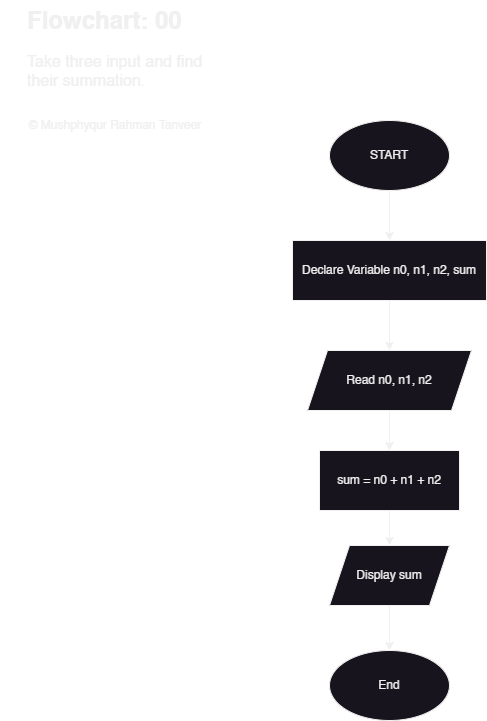

The diagram above was exported from draw.io. Its source (the exported page's mxGraphModel, read from the mxfile embedded in the PNG):
<mxGraphModel dx="914" dy="854" grid="1" gridSize="10" guides="1" tooltips="1" connect="1" arrows="1" fold="1" page="1" pageScale="1" pageWidth="827" pageHeight="1169" math="0" shadow="0">
  <root>
    <mxCell id="0" />
    <mxCell id="1" parent="0" />
    <mxCell id="i_RbDg-cIiDLI-Nq94S2-1" value="START" style="ellipse;whiteSpace=wrap;html=1;" vertex="1" parent="1">
      <mxGeometry x="354" y="160" width="120" height="70" as="geometry" />
    </mxCell>
    <mxCell id="i_RbDg-cIiDLI-Nq94S2-6" style="edgeStyle=orthogonalEdgeStyle;rounded=0;orthogonalLoop=1;jettySize=auto;html=1;entryX=0.5;entryY=0;entryDx=0;entryDy=0;" edge="1" parent="1" source="i_RbDg-cIiDLI-Nq94S2-2" target="i_RbDg-cIiDLI-Nq94S2-4">
      <mxGeometry relative="1" as="geometry" />
    </mxCell>
    <mxCell id="i_RbDg-cIiDLI-Nq94S2-2" value="Declare Variable n0, n1, n2, sum" style="rounded=0;whiteSpace=wrap;html=1;" vertex="1" parent="1">
      <mxGeometry x="317" y="280" width="194" height="60" as="geometry" />
    </mxCell>
    <mxCell id="i_RbDg-cIiDLI-Nq94S2-3" value="" style="endArrow=classic;html=1;rounded=0;entryX=0.5;entryY=0;entryDx=0;entryDy=0;exitX=0.5;exitY=1;exitDx=0;exitDy=0;" edge="1" parent="1" source="i_RbDg-cIiDLI-Nq94S2-1" target="i_RbDg-cIiDLI-Nq94S2-2">
      <mxGeometry width="50" height="50" relative="1" as="geometry">
        <mxPoint x="390" y="460" as="sourcePoint" />
        <mxPoint x="440" y="410" as="targetPoint" />
      </mxGeometry>
    </mxCell>
    <mxCell id="i_RbDg-cIiDLI-Nq94S2-7" style="edgeStyle=orthogonalEdgeStyle;rounded=0;orthogonalLoop=1;jettySize=auto;html=1;exitX=0.5;exitY=1;exitDx=0;exitDy=0;entryX=0.5;entryY=0;entryDx=0;entryDy=0;" edge="1" parent="1" source="i_RbDg-cIiDLI-Nq94S2-4" target="i_RbDg-cIiDLI-Nq94S2-5">
      <mxGeometry relative="1" as="geometry" />
    </mxCell>
    <mxCell id="i_RbDg-cIiDLI-Nq94S2-4" value="Read n0, n1, n2" style="shape=parallelogram;perimeter=parallelogramPerimeter;whiteSpace=wrap;html=1;fixedSize=1;" vertex="1" parent="1">
      <mxGeometry x="332" y="390" width="164" height="60" as="geometry" />
    </mxCell>
    <mxCell id="i_RbDg-cIiDLI-Nq94S2-10" style="edgeStyle=orthogonalEdgeStyle;rounded=0;orthogonalLoop=1;jettySize=auto;html=1;entryX=0.5;entryY=0;entryDx=0;entryDy=0;" edge="1" parent="1" source="i_RbDg-cIiDLI-Nq94S2-5" target="i_RbDg-cIiDLI-Nq94S2-8">
      <mxGeometry relative="1" as="geometry" />
    </mxCell>
    <mxCell id="i_RbDg-cIiDLI-Nq94S2-5" value="sum = n0 + n1 + n2" style="rounded=0;whiteSpace=wrap;html=1;" vertex="1" parent="1">
      <mxGeometry x="344" y="490" width="140" height="60" as="geometry" />
    </mxCell>
    <mxCell id="i_RbDg-cIiDLI-Nq94S2-11" style="edgeStyle=orthogonalEdgeStyle;rounded=0;orthogonalLoop=1;jettySize=auto;html=1;entryX=0.5;entryY=0;entryDx=0;entryDy=0;" edge="1" parent="1" source="i_RbDg-cIiDLI-Nq94S2-8" target="i_RbDg-cIiDLI-Nq94S2-9">
      <mxGeometry relative="1" as="geometry" />
    </mxCell>
    <mxCell id="i_RbDg-cIiDLI-Nq94S2-8" value="Display sum" style="shape=parallelogram;perimeter=parallelogramPerimeter;whiteSpace=wrap;html=1;fixedSize=1;" vertex="1" parent="1">
      <mxGeometry x="354" y="585" width="120" height="60" as="geometry" />
    </mxCell>
    <mxCell id="i_RbDg-cIiDLI-Nq94S2-9" value="End" style="ellipse;whiteSpace=wrap;html=1;" vertex="1" parent="1">
      <mxGeometry x="354" y="690" width="120" height="70" as="geometry" />
    </mxCell>
    <mxCell id="i_RbDg-cIiDLI-Nq94S2-13" value="&lt;h1 style=&quot;margin-top: 0px;&quot;&gt;Flowchart: 00&lt;/h1&gt;&lt;p&gt;&lt;font style=&quot;font-size: 16px;&quot;&gt;Take three input and find their summation.&lt;/font&gt;&lt;/p&gt;" style="text;html=1;whiteSpace=wrap;overflow=hidden;rounded=0;" vertex="1" parent="1">
      <mxGeometry x="50" y="40" width="180" height="120" as="geometry" />
    </mxCell>
    <mxCell id="i_RbDg-cIiDLI-Nq94S2-18" value="© Mushphyqur Rahman Tanveer" style="text;html=1;align=center;verticalAlign=middle;whiteSpace=wrap;rounded=0;" vertex="1" parent="1">
      <mxGeometry x="25" y="150" width="230" height="30" as="geometry" />
    </mxCell>
  </root>
</mxGraphModel>